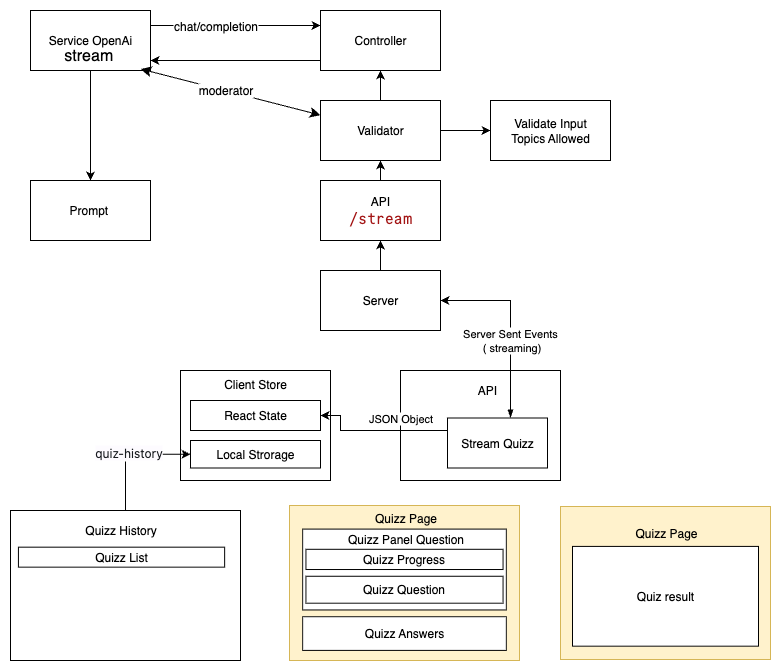

The diagram above was exported from draw.io. Its source (the exported page's mxGraphModel, read from the mxfile embedded in the PNG):
<mxGraphModel dx="1426" dy="766" grid="0" gridSize="10" guides="1" tooltips="1" connect="1" arrows="1" fold="1" page="1" pageScale="1" pageWidth="827" pageHeight="1169" math="0" shadow="0">
  <root>
    <mxCell id="0" />
    <mxCell id="1" parent="0" />
    <mxCell id="2" value="" style="rounded=0;whiteSpace=wrap;html=1;" vertex="1" parent="1">
      <mxGeometry x="410" y="370" width="160" height="110" as="geometry" />
    </mxCell>
    <mxCell id="3" value="" style="rounded=0;whiteSpace=wrap;html=1;" vertex="1" parent="1">
      <mxGeometry x="190" y="370" width="150" height="110" as="geometry" />
    </mxCell>
    <mxCell id="4" value="&lt;span style=&quot;text-align: left;&quot;&gt;Local Strorage&lt;/span&gt;" style="rounded=0;whiteSpace=wrap;html=1;" vertex="1" parent="1">
      <mxGeometry x="200" y="440" width="130" height="27.5" as="geometry" />
    </mxCell>
    <mxCell id="5" value="&lt;span style=&quot;text-align: left;&quot;&gt;React State&lt;/span&gt;" style="rounded=0;whiteSpace=wrap;html=1;" vertex="1" parent="1">
      <mxGeometry x="200" y="400" width="130" height="30" as="geometry" />
    </mxCell>
    <mxCell id="6" style="edgeStyle=orthogonalEdgeStyle;rounded=0;orthogonalLoop=1;jettySize=auto;html=1;entryX=1;entryY=0.5;entryDx=0;entryDy=0;exitX=0;exitY=0.25;exitDx=0;exitDy=0;" edge="1" source="10" target="5" parent="1">
      <mxGeometry relative="1" as="geometry">
        <Array as="points">
          <mxPoint x="350" y="430" />
          <mxPoint x="350" y="415" />
        </Array>
      </mxGeometry>
    </mxCell>
    <mxCell id="7" value="JSON Object" style="edgeLabel;html=1;align=center;verticalAlign=middle;resizable=0;points=[];" connectable="0" vertex="1" parent="6">
      <mxGeometry x="-0.5895" relative="1" as="geometry">
        <mxPoint x="-19" y="-13" as="offset" />
      </mxGeometry>
    </mxCell>
    <mxCell id="8" style="edgeStyle=orthogonalEdgeStyle;rounded=0;orthogonalLoop=1;jettySize=auto;html=1;startArrow=blockThin;startFill=1;" edge="1" source="10" target="30" parent="1">
      <mxGeometry relative="1" as="geometry">
        <Array as="points">
          <mxPoint x="520" y="300" />
        </Array>
      </mxGeometry>
    </mxCell>
    <mxCell id="9" value="Server Sent Events&amp;nbsp;&lt;div&gt;( streaming)&lt;/div&gt;" style="edgeLabel;html=1;align=center;verticalAlign=middle;resizable=0;points=[];" vertex="1" connectable="0" parent="8">
      <mxGeometry x="0.0033" relative="1" as="geometry">
        <mxPoint y="16" as="offset" />
      </mxGeometry>
    </mxCell>
    <mxCell id="10" value="&lt;span style=&quot;text-align: left;&quot;&gt;Stream Quizz&lt;/span&gt;" style="rounded=0;whiteSpace=wrap;html=1;" vertex="1" parent="1">
      <mxGeometry x="457" y="417.5" width="100" height="50" as="geometry" />
    </mxCell>
    <mxCell id="11" value="API" style="text;html=1;align=center;verticalAlign=middle;whiteSpace=wrap;rounded=0;" vertex="1" parent="1">
      <mxGeometry x="437" y="380" width="120" height="20" as="geometry" />
    </mxCell>
    <mxCell id="12" value="Client Store" style="text;html=1;align=center;verticalAlign=middle;whiteSpace=wrap;rounded=0;" vertex="1" parent="1">
      <mxGeometry x="205" y="374" width="120" height="20" as="geometry" />
    </mxCell>
    <mxCell id="13" value="" style="group" vertex="1" connectable="0" parent="1">
      <mxGeometry x="570" y="506" width="210" height="153" as="geometry" />
    </mxCell>
    <mxCell id="14" value="" style="rounded=0;whiteSpace=wrap;html=1;fillColor=#fff2cc;strokeColor=#d6b656;" vertex="1" parent="13">
      <mxGeometry width="210" height="152.99999999999997" as="geometry" />
    </mxCell>
    <mxCell id="15" value="Quizz Page" style="text;html=1;align=center;verticalAlign=middle;whiteSpace=wrap;rounded=0;" vertex="1" parent="13">
      <mxGeometry x="70.2" y="19.956521739130434" width="72" height="13.304347826086955" as="geometry" />
    </mxCell>
    <mxCell id="16" value="Quiz result" style="rounded=0;whiteSpace=wrap;html=1;" vertex="1" parent="13">
      <mxGeometry x="12" y="39.91304347826087" width="186" height="99.78260869565217" as="geometry" />
    </mxCell>
    <mxCell id="17" value="" style="group" vertex="1" connectable="0" parent="1">
      <mxGeometry x="299" y="505" width="230" height="155" as="geometry" />
    </mxCell>
    <mxCell id="18" value="" style="rounded=0;whiteSpace=wrap;html=1;fillColor=#fff2cc;strokeColor=#d6b656;" vertex="1" parent="17">
      <mxGeometry width="230" height="155" as="geometry" />
    </mxCell>
    <mxCell id="19" value="" style="rounded=0;whiteSpace=wrap;html=1;" vertex="1" parent="17">
      <mxGeometry x="13.142857142857142" y="23.58695652173913" width="203.71428571428572" height="80.8695652173913" as="geometry" />
    </mxCell>
    <mxCell id="20" value="Quizz Question" style="rounded=0;whiteSpace=wrap;html=1;" vertex="1" parent="17">
      <mxGeometry x="16.428571428571427" y="70.76086956521739" width="197.14285714285714" height="26.956521739130434" as="geometry" />
    </mxCell>
    <mxCell id="21" value="Quizz Answers" style="rounded=0;whiteSpace=wrap;html=1;" vertex="1" parent="17">
      <mxGeometry x="13.142857142857142" y="111.19565217391305" width="203.71428571428572" height="33.69565217391305" as="geometry" />
    </mxCell>
    <mxCell id="22" value="Quizz Progress" style="rounded=0;whiteSpace=wrap;html=1;" vertex="1" parent="17">
      <mxGeometry x="16.428571428571427" y="43.80434782608695" width="197.14285714285714" height="20.217391304347824" as="geometry" />
    </mxCell>
    <mxCell id="23" value="Quizz Page" style="text;html=1;align=center;verticalAlign=middle;whiteSpace=wrap;rounded=0;" vertex="1" parent="17">
      <mxGeometry x="76.88571428571429" y="6.739130434782608" width="78.85714285714286" height="13.478260869565217" as="geometry" />
    </mxCell>
    <mxCell id="24" value="Quizz Panel Question" style="text;html=1;align=center;verticalAlign=middle;whiteSpace=wrap;rounded=0;" vertex="1" parent="17">
      <mxGeometry x="50.6" y="23.58695652173913" width="131.42857142857142" height="20.217391304347824" as="geometry" />
    </mxCell>
    <mxCell id="25" value="" style="group" vertex="1" connectable="0" parent="1">
      <mxGeometry x="20" y="510" width="230" height="150" as="geometry" />
    </mxCell>
    <mxCell id="26" value="" style="rounded=0;whiteSpace=wrap;html=1;" vertex="1" parent="25">
      <mxGeometry width="230" height="150" as="geometry" />
    </mxCell>
    <mxCell id="27" value="Quizz History" style="text;html=1;align=center;verticalAlign=middle;whiteSpace=wrap;rounded=0;" vertex="1" parent="25">
      <mxGeometry x="63.44827586206897" y="13.333333333333332" width="95.17241379310346" height="13.333333333333332" as="geometry" />
    </mxCell>
    <mxCell id="28" value="Quizz List" style="rounded=0;whiteSpace=wrap;html=1;" vertex="1" parent="25">
      <mxGeometry x="7.931034482758621" y="36.666666666666664" width="206.20689655172416" height="20" as="geometry" />
    </mxCell>
    <mxCell id="29" value="" style="edgeStyle=orthogonalEdgeStyle;rounded=0;orthogonalLoop=1;jettySize=auto;html=1;" edge="1" source="30" target="32" parent="1">
      <mxGeometry relative="1" as="geometry" />
    </mxCell>
    <mxCell id="30" value="Server" style="rounded=0;whiteSpace=wrap;html=1;" vertex="1" parent="1">
      <mxGeometry x="330" y="270" width="120" height="60" as="geometry" />
    </mxCell>
    <mxCell id="31" value="" style="edgeStyle=orthogonalEdgeStyle;rounded=0;orthogonalLoop=1;jettySize=auto;html=1;" edge="1" source="32" target="35" parent="1">
      <mxGeometry relative="1" as="geometry" />
    </mxCell>
    <mxCell id="32" value="API&lt;div&gt;&lt;span style=&quot;color: rgb(163, 21, 21); background-color: rgb(255, 255, 255); font-family: CommitMono, Menlo, Monaco, &amp;quot;Courier New&amp;quot;, monospace; font-size: 15px; white-space: pre;&quot;&gt;/stream&lt;/span&gt;&lt;/div&gt;" style="whiteSpace=wrap;html=1;rounded=0;" vertex="1" parent="1">
      <mxGeometry x="330" y="180" width="120" height="60" as="geometry" />
    </mxCell>
    <mxCell id="33" value="" style="edgeStyle=orthogonalEdgeStyle;rounded=0;orthogonalLoop=1;jettySize=auto;html=1;" edge="1" source="35" target="37" parent="1">
      <mxGeometry relative="1" as="geometry" />
    </mxCell>
    <mxCell id="34" value="" style="edgeStyle=orthogonalEdgeStyle;rounded=0;orthogonalLoop=1;jettySize=auto;html=1;" edge="1" source="35" parent="1">
      <mxGeometry relative="1" as="geometry">
        <mxPoint x="500" y="130" as="targetPoint" />
      </mxGeometry>
    </mxCell>
    <mxCell id="35" value="Validator" style="whiteSpace=wrap;html=1;rounded=0;" vertex="1" parent="1">
      <mxGeometry x="330" y="100" width="120" height="60" as="geometry" />
    </mxCell>
    <mxCell id="36" value="" style="edgeStyle=orthogonalEdgeStyle;rounded=0;orthogonalLoop=1;jettySize=auto;html=1;" edge="1" source="37" target="41" parent="1">
      <mxGeometry relative="1" as="geometry">
        <Array as="points">
          <mxPoint x="240" y="60" />
          <mxPoint x="240" y="60" />
        </Array>
      </mxGeometry>
    </mxCell>
    <mxCell id="37" value="Controller" style="whiteSpace=wrap;html=1;rounded=0;" vertex="1" parent="1">
      <mxGeometry x="330" y="10" width="120" height="60" as="geometry" />
    </mxCell>
    <mxCell id="38" value="" style="edgeStyle=orthogonalEdgeStyle;rounded=0;orthogonalLoop=1;jettySize=auto;html=1;" edge="1" source="41" target="43" parent="1">
      <mxGeometry relative="1" as="geometry" />
    </mxCell>
    <mxCell id="39" style="edgeStyle=orthogonalEdgeStyle;rounded=0;orthogonalLoop=1;jettySize=auto;html=1;entryX=0;entryY=0.25;entryDx=0;entryDy=0;" edge="1" source="41" target="37" parent="1">
      <mxGeometry relative="1" as="geometry">
        <Array as="points">
          <mxPoint x="230" y="25" />
          <mxPoint x="230" y="25" />
        </Array>
      </mxGeometry>
    </mxCell>
    <mxCell id="40" value="chat/completion" style="edgeLabel;html=1;align=center;verticalAlign=middle;resizable=0;points=[];fontSize=12;" connectable="0" vertex="1" parent="39">
      <mxGeometry x="-0.244" relative="1" as="geometry">
        <mxPoint as="offset" />
      </mxGeometry>
    </mxCell>
    <mxCell id="41" value="Service OpenAi" style="whiteSpace=wrap;html=1;rounded=0;" vertex="1" parent="1">
      <mxGeometry x="40" y="10" width="120" height="60" as="geometry" />
    </mxCell>
    <mxCell id="42" value="Validate Input&lt;div&gt;Topics Allowed&lt;/div&gt;" style="whiteSpace=wrap;html=1;rounded=0;" vertex="1" parent="1">
      <mxGeometry x="500" y="100" width="120" height="60" as="geometry" />
    </mxCell>
    <mxCell id="43" value="Prompt&amp;nbsp;" style="whiteSpace=wrap;html=1;rounded=0;" vertex="1" parent="1">
      <mxGeometry x="40" y="180" width="120" height="60" as="geometry" />
    </mxCell>
    <mxCell id="44" style="edgeStyle=orthogonalEdgeStyle;rounded=0;orthogonalLoop=1;jettySize=auto;html=1;entryX=0;entryY=0.5;entryDx=0;entryDy=0;" edge="1" source="26" target="4" parent="1">
      <mxGeometry relative="1" as="geometry" />
    </mxCell>
    <mxCell id="45" value="&lt;span style=&quot;color: rgb(25, 28, 32); font-family: system-ui, sans-serif; font-size: 12px; text-align: start; white-space-collapse: preserve; background-color: rgb(253, 251, 255);&quot;&gt;quiz-history&lt;/span&gt;" style="edgeLabel;html=1;align=center;verticalAlign=middle;resizable=0;points=[];" connectable="0" vertex="1" parent="44">
      <mxGeometry x="-0.0306" y="1" relative="1" as="geometry">
        <mxPoint as="offset" />
      </mxGeometry>
    </mxCell>
    <mxCell id="46" style="edgeStyle=none;curved=1;rounded=0;orthogonalLoop=1;jettySize=auto;html=1;entryX=0.918;entryY=0.975;entryDx=0;entryDy=0;entryPerimeter=0;fontSize=12;startSize=8;endSize=8;startArrow=classic;startFill=1;" edge="1" source="35" target="41" parent="1">
      <mxGeometry relative="1" as="geometry" />
    </mxCell>
    <mxCell id="47" value="moderator" style="edgeLabel;html=1;align=center;verticalAlign=middle;resizable=0;points=[];fontSize=12;" connectable="0" vertex="1" parent="46">
      <mxGeometry x="-0.1853" y="1" relative="1" as="geometry">
        <mxPoint x="-22" y="-7" as="offset" />
      </mxGeometry>
    </mxCell>
    <mxCell id="48" value="stream&amp;nbsp;" style="text;html=1;align=center;verticalAlign=middle;resizable=0;points=[];autosize=1;strokeColor=none;fillColor=none;fontSize=16;" vertex="1" parent="1">
      <mxGeometry x="60" y="40" width="80" height="30" as="geometry" />
    </mxCell>
  </root>
</mxGraphModel>